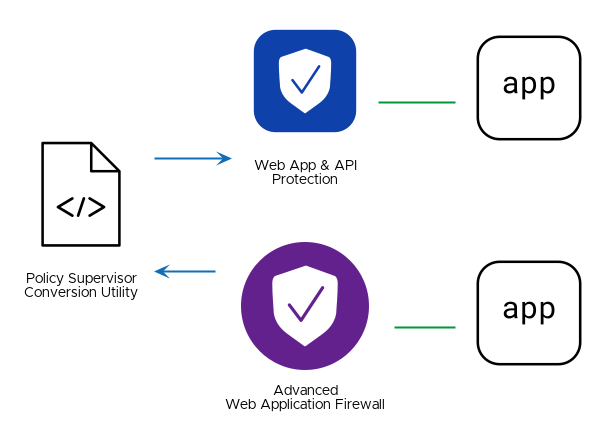

The diagram above was rendered by PlantUML. Its source (embedded in the PNG):
@startuml
allow_mixing

!include f5style.ium

$ICON("waap", "products/distributed-cloud/product-dc-waf", "Web App & API\nProtection")
$ICON("dcApp", "app-services/app", "")

$ICON("awaf", "products/bigip/product-big-ip-advanced-waf", "Advanced\nWeb Application Firewall")
$ICON("bigipApp", "app-services/app", "")


$ICON("ps", "other/other-doc-code", "Policy Supervisor\nConversion Utility")

awaf -[$lineTraffic]- bigipApp
waap -[$lineTraffic]- dcApp

ps <-[$lineMgmt]- awaf
ps -[$lineMgmt]-> waap

@enduml